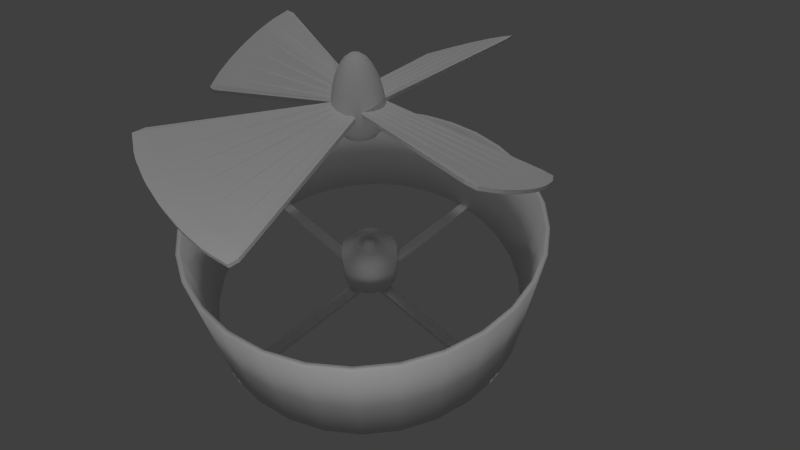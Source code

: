 # Source: pervane2.blend  (saved by Blender 2.66.1; exported with 4.5.12 LTS)
import bpy
from mathutils import Matrix  # noqa: F401  (used for matrix-valued properties, if any)

bpy.ops.wm.read_factory_settings(use_empty=True)
scene = bpy.context.scene
scene.name = 'Scene'

# ---- collections
col_collection_1 = bpy.data.collections.new('Collection 1'); scene.collection.children.link(col_collection_1)

# ---- world
world_world = bpy.data.worlds.new('World'); scene.world = world_world
world_world.color = (0.05088, 0.05088, 0.05088)
world_world.use_sun_shadow = False
world_world.sun_shadow_jitter_overblur = 0.0
world_world.cycles.sampling_method = 'MANUAL'
world_world.cycles.sample_map_resolution = 256

# ---- cameras
cam_camera = bpy.data.cameras.new('Camera')
cam_camera.clip_end = 100.0
cam_camera.lens = 35.0
cam_camera.sensor_width = 64.0
cam_camera.sensor_height = 18.0
cam_camera.ortho_scale = 7.314
cam_camera.dof.focus_distance = 0.0
cam_camera.dof.aperture_fstop = 128.0

# ---- lights
light_sun = bpy.data.lights.new('Sun', 'SUN')
light_sun.transmission_factor = 0.0
light_sun.angle = 0.1993
light_sun.energy = 0.5
light_sun.shadow_buffer_clip_start = 0.5
light_sun.shadow_soft_size = 0.1
light_sun.shadow_cascade_max_distance = 1000.0
light_sun.cycles.use_multiple_importance_sampling = False
light_lamp = bpy.data.lights.new('Lamp', 'POINT')
light_lamp.transmission_factor = 0.0
light_lamp.cutoff_distance = 30.0
light_lamp.energy = 100.0
light_lamp.shadow_buffer_clip_start = 1.001
light_lamp.shadow_soft_size = 0.1
light_lamp.shadow_maximum_resolution = 0.006
light_lamp.use_absolute_resolution = True
light_lamp.cycles.use_multiple_importance_sampling = False

# ---- meshes
me_cylinder = bpy.data.meshes.new('Cylinder')
me_cylinder.from_pydata([(0.1, -3.0, -0.7078), (-0.1, -3.0, -0.7078), (-0.1, 3.0, -0.7078), (0.1, 3.0, -0.7078), (0.1, -3.0, -0.6078), (-0.1, -3.0, -0.6078), (-0.1, 3.0, -0.6078), (0.1, 3.0, -0.6078), (-3.0, -0.1, -0.7078), (-3.0, 0.1, -0.7078), (3.0, 0.1, -0.7078), (3.0, -0.1, -0.7078), (-3.0, -0.1, -0.6078), (-3.0, 0.1, -0.6078), (3.0, 0.1, -0.6078), (3.0, -0.1, -0.6078), (-0.2586, 2.542e-08, 0.3158), (-0.2536, 0.05044, 0.3158), (-0.2389, 0.09894, 0.3158), (-0.215, 0.1436, 0.3158), (-0.1828, 0.1828, 0.3158), (-0.1436, 0.215, 0.3158), (-0.09894, 0.2389, 0.3158), (-0.05044, 0.2536, 0.3158), (1.246e-07, 0.2586, 0.3158), (0.05044, 0.2536, 0.3158), (0.09894, 0.2389, 0.3158), (0.1436, 0.215, 0.3158), (0.1828, 0.1828, 0.3158), (0.215, 0.1436, 0.3158), (0.2389, 0.09894, 0.3158), (0.2536, 0.05044, 0.3158), (0.2586, -1.545e-09, 0.3158), (0.2536, -0.05044, 0.3158), (0.2389, -0.09894, 0.3158), (0.215, -0.1436, 0.3158), (0.1828, -0.1828, 0.3158), (0.1436, -0.215, 0.3158), (0.09894, -0.2389, 0.3158), (0.05044, -0.2536, 0.3158), (7.823e-08, -0.2586, 0.3158), (-0.05044, -0.2536, 0.3158), (-0.09894, -0.2389, 0.3158), (-0.1436, -0.215, 0.3158), (-0.1828, -0.1828, 0.3158), (-0.215, -0.1436, 0.3158), (-0.2389, -0.09894, 0.3158), (-0.2536, -0.05044, 0.3158), (-0.515, -1.254e-08, 0.22), (-0.5051, 0.1005, 0.22), (-0.4758, 0.1971, 0.22), (-0.4282, 0.2861, 0.22), (-0.3642, 0.3642, 0.22), (-0.2861, 0.4282, 0.22), (-0.1971, 0.4758, 0.22), (-0.1005, 0.5051, 0.22), (1.539e-07, 0.515, 0.22), (0.1005, 0.5051, 0.22), (0.1971, 0.4758, 0.22), (0.2861, 0.4282, 0.22), (0.3642, 0.3642, 0.22), (0.4282, 0.2861, 0.22), (0.4758, 0.1971, 0.22), (0.5051, 0.1005, 0.22), (0.515, -6.626e-08, 0.22), (0.5051, -0.1005, 0.22), (0.4758, -0.1971, 0.22), (0.4282, -0.2861, 0.22), (0.3642, -0.3642, 0.22), (0.2861, -0.4282, 0.22), (0.1971, -0.4758, 0.22), (0.1005, -0.5051, 0.22), (6.17e-08, -0.515, 0.22), (-0.1005, -0.5051, 0.22), (-0.1971, -0.4758, 0.22), (-0.2861, -0.4282, 0.22), (-0.3642, -0.3642, 0.22), (-0.4282, -0.2861, 0.22), (-0.4758, -0.1971, 0.22), (-0.5051, -0.1005, 0.22), (-0.515, -1.254e-08, -0.4923), (-0.5051, 0.1005, -0.4923), (-0.4758, 0.1971, -0.4923), (-0.4282, 0.2861, -0.4923), (-0.3642, 0.3642, -0.4923), (-0.2861, 0.4282, -0.4923), (-0.1971, 0.4758, -0.4923), (-0.1005, 0.5051, -0.4923), (1.434e-07, 0.515, -0.4923), (0.1005, 0.5051, -0.4923), (0.1971, 0.4758, -0.4923), (0.2861, 0.4282, -0.4923), (0.3642, 0.3642, -0.4923), (0.4282, 0.2861, -0.4923), (0.4758, 0.1971, -0.4923), (0.5051, 0.1005, -0.4923), (0.515, -6.626e-08, -0.4923), (0.5051, -0.1005, -0.4923), (0.4758, -0.1971, -0.4923), (0.4282, -0.2861, -0.4923), (0.3642, -0.3642, -0.4923), (0.2861, -0.4282, -0.4923), (0.1971, -0.4758, -0.4923), (0.1005, -0.5051, -0.4923), (5.122e-08, -0.515, -0.4923), (-0.1005, -0.5051, -0.4923), (-0.1971, -0.4758, -0.4923), (-0.2861, -0.4282, -0.4923), (-0.3642, -0.3642, -0.4923), (-0.4282, -0.2861, -0.4923), (-0.4758, -0.1971, -0.4923), (-0.5051, -0.1005, -0.4923), (-0.2943, 2.285e-08, -0.6328), (-0.2886, 0.05741, -0.6328), (-0.2719, 0.1126, -0.6328), (-0.2447, 0.1635, -0.6328), (-0.2081, 0.2081, -0.6328), (-0.1635, 0.2447, -0.6328), (-0.1126, 0.2719, -0.6328), (-0.05741, 0.2886, -0.6328), (1.262e-07, 0.2943, -0.6328), (0.05741, 0.2886, -0.6328), (0.1126, 0.2719, -0.6328), (0.1635, 0.2447, -0.6328), (0.2081, 0.2081, -0.6328), (0.2447, 0.1635, -0.6328), (0.2719, 0.1126, -0.6328), (0.2886, 0.05741, -0.6328), (0.2943, -7.849e-09, -0.6328), (0.2886, -0.05741, -0.6328), (0.2719, -0.1126, -0.6328), (0.2447, -0.1635, -0.6328), (0.2081, -0.2081, -0.6328), (0.1635, -0.2447, -0.6328), (0.1126, -0.2719, -0.6328), (0.05741, -0.2886, -0.6328), (7.357e-08, -0.2943, -0.6328), (-0.05741, -0.2886, -0.6328), (-0.1126, -0.2719, -0.6328), (-0.1635, -0.2447, -0.6328), (-0.2081, -0.2081, -0.6328), (-0.2447, -0.1635, -0.6328), (-0.2719, -0.1126, -0.6328), (-0.2886, -0.05741, -0.6328), (-0.1058, 4.804e-08, 0.3158), (-0.1038, 0.02064, 0.3158), (-0.09777, 0.0405, 0.3158), (-0.08799, 0.05879, 0.3158), (-0.07483, 0.07483, 0.3158), (-0.05879, 0.08799, 0.3158), (-0.0405, 0.09777, 0.3158), (-0.02064, 0.1038, 0.3158), (1.071e-07, 0.1058, 0.3158), (0.02064, 0.1038, 0.3158), (0.0405, 0.09777, 0.3158), (0.05879, 0.08799, 0.3158), (0.07483, 0.07483, 0.3158), (0.08799, 0.05879, 0.3158), (0.09777, 0.0405, 0.3158), (0.1038, 0.02064, 0.3158), (0.1058, 3.7e-08, 0.3158), (0.1038, -0.02064, 0.3158), (0.09777, -0.0405, 0.3158), (0.08799, -0.05879, 0.3158), (0.07483, -0.07483, 0.3158), (0.05879, -0.08799, 0.3158), (0.0405, -0.09777, 0.3158), (0.02064, -0.1038, 0.3158), (8.801e-08, -0.1058, 0.3158), (-0.02064, -0.1038, 0.3158), (-0.0405, -0.09777, 0.3158), (-0.05879, -0.08799, 0.3158), (-0.07483, -0.07483, 0.3158), (-0.08799, -0.05879, 0.3158), (-0.09777, -0.0405, 0.3158), (-0.1038, -0.02064, 0.3158), (-0.1058, 4.804e-08, 0.4025), (-0.1038, 0.02064, 0.4025), (-0.09777, 0.0405, 0.4025), (-0.08799, 0.05879, 0.4025), (-0.07483, 0.07483, 0.4025), (-0.05879, 0.08799, 0.4025), (-0.0405, 0.09777, 0.4025), (-0.02064, 0.1038, 0.4025), (1.122e-07, 0.1058, 0.4025), (0.02064, 0.1038, 0.4025), (0.0405, 0.09777, 0.4025), (0.05879, 0.08799, 0.4025), (0.07483, 0.07483, 0.4025), (0.08799, 0.05879, 0.4025), (0.09777, 0.0405, 0.4025), (0.1038, 0.02064, 0.4025), (0.1058, 3.7e-08, 0.4025), (0.1038, -0.02064, 0.4025), (0.09777, -0.0405, 0.4025), (0.08799, -0.05879, 0.4025), (0.07483, -0.07483, 0.4025), (0.05879, -0.08799, 0.4025), (0.0405, -0.09777, 0.4025), (0.02064, -0.1038, 0.4025), (9.36e-08, -0.1058, 0.4025), (-0.02064, -0.1038, 0.4025), (-0.0405, -0.09777, 0.4025), (-0.05879, -0.08799, 0.4025), (-0.07483, -0.07483, 0.4025), (-0.08799, -0.05879, 0.4025), (-0.09777, -0.0405, 0.4025), (-0.1038, -0.02064, 0.4025), (-0.003623, 3.0, -0.6665), (-0.003623, 3.0, 1.334), (0.5816, 2.942, -0.6665), (0.5816, 2.942, 1.334), (1.144, 2.772, -0.6665), (1.144, 2.772, 1.334), (1.663, 2.494, -0.6665), (1.663, 2.494, 1.334), (2.118, 2.121, -0.6665), (2.118, 2.121, 1.334), (2.491, 1.667, -0.6665), (2.491, 1.667, 1.334), (2.768, 1.148, -0.6665), (2.768, 1.148, 1.334), (2.939, 0.5853, -0.6665), (2.939, 0.5853, 1.334), (2.996, 2.265e-07, -0.6665), (2.996, 2.265e-07, 1.334), (2.939, -0.5853, -0.6665), (2.939, -0.5853, 1.334), (2.768, -1.148, -0.6665), (2.768, -1.148, 1.334), (2.491, -1.667, -0.6665), (2.491, -1.667, 1.334), (2.118, -2.121, -0.6665), (2.118, -2.121, 1.334), (1.663, -2.494, -0.6665), (1.663, -2.494, 1.334), (1.144, -2.772, -0.6665), (1.144, -2.772, 1.334), (0.5816, -2.942, -0.6665), (0.5816, -2.942, 1.334), (-0.003624, -3.0, -0.6665), (-0.003624, -3.0, 1.334), (-0.5889, -2.942, -0.6665), (-0.5889, -2.942, 1.334), (-1.152, -2.772, -0.6665), (-1.152, -2.772, 1.334), (-1.67, -2.494, -0.6665), (-1.67, -2.494, 1.334), (-2.125, -2.121, -0.6665), (-2.125, -2.121, 1.334), (-2.498, -1.667, -0.6665), (-2.498, -1.667, 1.334), (-2.775, -1.148, -0.6665), (-2.775, -1.148, 1.334), (-2.946, -0.5853, -0.6665), (-2.946, -0.5853, 1.334), (-3.004, 2.897e-06, -0.6665), (-3.004, 2.897e-06, 1.334), (-2.946, 0.5853, -0.6665), (-2.946, 0.5853, 1.334), (-2.775, 1.148, -0.6665), (-2.775, 1.148, 1.334), (-2.498, 1.667, -0.6665), (-2.498, 1.667, 1.334), (-2.125, 2.121, -0.6665), (-2.125, 2.121, 1.334), (-1.67, 2.494, -0.6665), (-1.67, 2.494, 1.334), (-1.152, 2.772, -0.6665), (-1.152, 2.772, 1.334), (-0.5889, 2.942, -0.6665), (-0.5889, 2.942, 1.334), (-0.003623, 2.923, 1.334), (0.5667, 2.867, 1.334), (1.115, 2.701, 1.334), (1.621, 2.431, 1.334), (2.064, 2.067, 1.334), (2.427, 1.624, 1.334), (2.697, 1.119, 1.334), (2.864, 0.5703, 1.334), (2.92, 2.425e-07, 1.334), (2.864, -0.5703, 1.334), (2.697, -1.119, 1.334), (2.427, -1.624, 1.334), (2.064, -2.067, 1.334), (1.621, -2.431, 1.334), (1.115, -2.701, 1.334), (0.5667, -2.867, 1.334), (-0.003624, -2.923, 1.334), (-0.5739, -2.867, 1.334), (-1.122, -2.701, 1.334), (-1.628, -2.431, 1.334), (-2.071, -2.067, 1.334), (-2.434, -1.624, 1.334), (-2.704, -1.119, 1.334), (-2.871, -0.5703, 1.334), (-2.927, 2.845e-06, 1.334), (-2.871, 0.5703, 1.334), (-2.704, 1.119, 1.334), (-2.434, 1.624, 1.334), (-2.071, 2.067, 1.334), (-1.628, 2.431, 1.334), (-1.122, 2.701, 1.334), (-0.5739, 2.867, 1.334), (-0.5739, 2.867, -0.6665), (-1.122, 2.701, -0.6665), (-1.628, 2.431, -0.6665), (-2.071, 2.067, -0.6665), (-2.434, 1.624, -0.6665), (-2.704, 1.119, -0.6665), (-2.871, 0.5703, -0.6665), (-2.927, 2.845e-06, -0.6665), (-2.871, -0.5703, -0.6665), (-2.704, -1.119, -0.6665), (-2.434, -1.624, -0.6665), (-2.071, -2.067, -0.6665), (-1.628, -2.431, -0.6665), (-1.122, -2.701, -0.6665), (-0.5739, -2.867, -0.6665), (-0.003624, -2.923, -0.6665), (0.5667, -2.867, -0.6665), (1.115, -2.701, -0.6665), (1.621, -2.431, -0.6665), (2.064, -2.067, -0.6665), (2.427, -1.624, -0.6665), (2.697, -1.119, -0.6665), (2.864, -0.5703, -0.6665), (2.92, 2.425e-07, -0.6665), (2.864, 0.5703, -0.6665), (2.697, 1.119, -0.6665), (2.427, 1.624, -0.6665), (2.064, 2.067, -0.6665), (1.621, 2.431, -0.6665), (1.115, 2.701, -0.6665), (0.5667, 2.867, -0.6665), (-0.003623, 2.923, -0.6665)], [(297, 256)], [(4, 5, 1, 0), (5, 6, 2, 1), (6, 7, 3, 2), (7, 4, 0, 3), (0, 1, 2, 3), (7, 6, 5, 4), (12, 13, 9, 8), (13, 14, 10, 9), (14, 15, 11, 10), (15, 12, 8, 11), (8, 9, 10, 11), (15, 14, 13, 12), (42, 41, 169, 170), (40, 41, 73, 72), (75, 76, 108, 107), (35, 36, 68, 67), (30, 31, 63, 62), (25, 26, 58, 57), (20, 21, 53, 52), (46, 47, 79, 78), (41, 42, 74, 73), (36, 37, 69, 68), (31, 32, 64, 63), (26, 27, 59, 58), (21, 22, 54, 53), (16, 17, 49, 48), (47, 16, 48, 79), (42, 43, 75, 74), (37, 38, 70, 69), (32, 33, 65, 64), (27, 28, 60, 59), (22, 23, 55, 54), (17, 18, 50, 49), (43, 44, 76, 75), (38, 39, 71, 70), (33, 34, 66, 65), (28, 29, 61, 60), (23, 24, 56, 55), (18, 19, 51, 50), (44, 45, 77, 76), (39, 40, 72, 71), (34, 35, 67, 66), (29, 30, 62, 61), (24, 25, 57, 56), (19, 20, 52, 51), (45, 46, 78, 77), (110, 111, 143, 142), (70, 71, 103, 102), (65, 66, 98, 97), (60, 61, 93, 92), (55, 56, 88, 87), (50, 51, 83, 82), (76, 77, 109, 108), (71, 72, 104, 103), (66, 67, 99, 98), (61, 62, 94, 93), (56, 57, 89, 88), (51, 52, 84, 83), (77, 78, 110, 109), (72, 73, 105, 104), (67, 68, 100, 99), (62, 63, 95, 94), (57, 58, 90, 89), (52, 53, 85, 84), (78, 79, 111, 110), (73, 74, 106, 105), (68, 69, 101, 100), (63, 64, 96, 95), (58, 59, 91, 90), (53, 54, 86, 85), (48, 49, 81, 80), (79, 48, 80, 111), (74, 75, 107, 106), (69, 70, 102, 101), (64, 65, 97, 96), (59, 60, 92, 91), (54, 55, 87, 86), (49, 50, 82, 81), (113, 114, 115, 116, 117, 118, 119, 120, 121, 122, 123, 124, 125, 126, 127, 128, 129, 130, 131, 132, 133, 134, 135, 136, 137, 138, 139, 140, 141, 142, 143, 112), (105, 106, 138, 137), (100, 101, 133, 132), (95, 96, 128, 127), (90, 91, 123, 122), (85, 86, 118, 117), (80, 81, 113, 112), (111, 80, 112, 143), (106, 107, 139, 138), (101, 102, 134, 133), (96, 97, 129, 128), (91, 92, 124, 123), (86, 87, 119, 118), (81, 82, 114, 113), (107, 108, 140, 139), (102, 103, 135, 134), (97, 98, 130, 129), (92, 93, 125, 124), (87, 88, 120, 119), (82, 83, 115, 114), (108, 109, 141, 140), (103, 104, 136, 135), (98, 99, 131, 130), (93, 94, 126, 125), (88, 89, 121, 120), (83, 84, 116, 115), (109, 110, 142, 141), (104, 105, 137, 136), (99, 100, 132, 131), (94, 95, 127, 126), (89, 90, 122, 121), (84, 85, 117, 116), (147, 146, 178, 179), (37, 36, 164, 165), (32, 31, 159, 160), (27, 26, 154, 155), (22, 21, 149, 150), (17, 16, 144, 145), (16, 47, 175, 144), (43, 42, 170, 171), (38, 37, 165, 166), (33, 32, 160, 161), (28, 27, 155, 156), (23, 22, 150, 151), (18, 17, 145, 146), (44, 43, 171, 172), (39, 38, 166, 167), (34, 33, 161, 162), (29, 28, 156, 157), (24, 23, 151, 152), (19, 18, 146, 147), (45, 44, 172, 173), (40, 39, 167, 168), (35, 34, 162, 163), (30, 29, 157, 158), (25, 24, 152, 153), (20, 19, 147, 148), (46, 45, 173, 174), (41, 40, 168, 169), (36, 35, 163, 164), (31, 30, 158, 159), (26, 25, 153, 154), (21, 20, 148, 149), (47, 46, 174, 175), (178, 177, 176, 207, 206, 205, 204, 203, 202, 201, 200, 199, 198, 197, 196, 195, 194, 193, 192, 191, 190, 189, 188, 187, 186, 185, 184, 183, 182, 181, 180, 179), (173, 172, 204, 205), (168, 167, 199, 200), (163, 162, 194, 195), (158, 157, 189, 190), (153, 152, 184, 185), (148, 147, 179, 180), (174, 173, 205, 206), (169, 168, 200, 201), (164, 163, 195, 196), (159, 158, 190, 191), (154, 153, 185, 186), (149, 148, 180, 181), (175, 174, 206, 207), (170, 169, 201, 202), (165, 164, 196, 197), (160, 159, 191, 192), (155, 154, 186, 187), (150, 149, 181, 182), (145, 144, 176, 177), (144, 175, 207, 176), (171, 170, 202, 203), (166, 165, 197, 198), (161, 160, 192, 193), (156, 155, 187, 188), (151, 150, 182, 183), (146, 145, 177, 178), (172, 171, 203, 204), (167, 166, 198, 199), (162, 161, 193, 194), (157, 156, 188, 189), (152, 151, 183, 184), (208, 209, 211, 210), (210, 211, 213, 212), (212, 213, 215, 214), (214, 215, 217, 216), (216, 217, 219, 218), (218, 219, 221, 220), (220, 221, 223, 222), (222, 223, 225, 224), (224, 225, 227, 226), (226, 227, 229, 228), (228, 229, 231, 230), (230, 231, 233, 232), (232, 233, 235, 234), (234, 235, 237, 236), (236, 237, 239, 238), (238, 239, 241, 240), (240, 241, 243, 242), (242, 243, 245, 244), (244, 245, 247, 246), (246, 247, 249, 248), (248, 249, 251, 250), (250, 251, 253, 252), (252, 253, 255, 254), (254, 255, 257, 256), (256, 257, 259, 258), (258, 259, 261, 260), (260, 261, 263, 262), (262, 263, 265, 264), (264, 265, 267, 266), (266, 267, 269, 268), (223, 221, 278, 279), (270, 271, 209, 208), (268, 269, 271, 270), (296, 295, 312, 311), (261, 259, 297, 298), (237, 235, 285, 286), (213, 211, 273, 274), (251, 249, 292, 293), (227, 225, 280, 281), (265, 263, 299, 300), (241, 239, 287, 288), (217, 215, 275, 276), (255, 253, 294, 295), (211, 209, 272, 273), (231, 229, 282, 283), (269, 267, 301, 302), (245, 243, 289, 290), (221, 219, 277, 278), (259, 257, 296, 297), (235, 233, 284, 285), (209, 271, 303, 272), (249, 247, 291, 292), (225, 223, 279, 280), (263, 261, 298, 299), (239, 237, 286, 287), (215, 213, 274, 275), (253, 251, 293, 294), (229, 227, 281, 282), (267, 265, 300, 301), (243, 241, 288, 289), (219, 217, 276, 277), (257, 255, 295, 296), (233, 231, 283, 284), (271, 269, 302, 303), (247, 245, 290, 291), (301, 300, 307, 306), (275, 274, 333, 332), (280, 279, 328, 327), (285, 284, 323, 322), (290, 289, 318, 317), (295, 294, 313, 312), (300, 299, 308, 307), (274, 273, 334, 333), (279, 278, 329, 328), (284, 283, 324, 323), (289, 288, 319, 318), (294, 293, 314, 313), (299, 298, 309, 308), (272, 303, 304, 335), (273, 272, 335, 334), (278, 277, 330, 329), (283, 282, 325, 324), (288, 287, 320, 319), (293, 292, 315, 314), (298, 297, 310, 309), (303, 302, 305, 304), (277, 276, 331, 330), (282, 281, 326, 325), (287, 286, 321, 320), (292, 291, 316, 315), (297, 296, 311, 310), (302, 301, 306, 305), (276, 275, 332, 331), (281, 280, 327, 326), (286, 285, 322, 321), (291, 290, 317, 316), (329, 220, 222, 328), (330, 218, 220, 329), (331, 216, 218, 330), (332, 214, 216, 331), (333, 212, 214, 332), (334, 210, 212, 333), (335, 208, 210, 334), (304, 270, 208, 335), (305, 268, 270, 304), (306, 266, 268, 305), (307, 264, 266, 306), (308, 262, 264, 307), (309, 260, 262, 308), (310, 258, 260, 309), (311, 256, 258, 310), (312, 254, 256, 311), (313, 252, 254, 312), (314, 250, 252, 313), (315, 248, 250, 314), (316, 246, 248, 315), (317, 244, 246, 316), (318, 242, 244, 317), (319, 240, 242, 318), (320, 238, 240, 319), (321, 236, 238, 320), (322, 234, 236, 321), (323, 232, 234, 322), (324, 230, 232, 323), (325, 228, 230, 324), (326, 226, 228, 325), (327, 224, 226, 326), (328, 222, 224, 327)])
me_cylinder.polygons.foreach_set('use_smooth', [0, 0, 0, 0, 0, 0, 0, 0, 0, 0, 0, 0, 1, 1, 1, 1, 1, 1, 1, 1, 1, 1, 1, 1, 1, 1, 1, 1, 1, 1, 1, 1, 1, 1, 1, 1, 1, 1, 1, 1, 1, 1, 1, 1, 1, 1, 1, 1, 1, 1, 1, 1, 1, 1, 1, 1, 1, 1, 1, 1, 1, 1, 1, 1, 1, 1, 1, 1, 1, 1, 1, 1, 1, 1, 1, 1, 1, 1, 1, 1, 1, 1, 1, 1, 1, 1, 1, 1, 1, 1, 1, 1, 1, 1, 1, 1, 1, 1, 1, 1, 1, 1, 1, 1, 1, 1, 1, 1, 1, 1, 1, 1, 1, 1, 1, 1, 1, 1, 1, 1, 1, 1, 1, 1, 1, 1, 1, 1, 1, 1, 1, 1, 1, 1, 1, 1, 1, 1, 1, 1, 1, 1, 1, 1, 1, 1, 1, 1, 1, 1, 1, 1, 1, 1, 1, 1, 1, 1, 1, 1, 1, 1, 1, 1, 1, 1, 1, 1, 1, 1, 1, 1, 1, 1, 1, 1, 1, 1, 1, 1, 1, 1, 1, 1, 1, 1, 1, 1, 1, 1, 1, 1, 1, 1, 1, 1, 1, 1, 1, 1, 1, 1, 1, 1, 1, 1, 1, 1, 1, 1, 1, 1, 1, 1, 1, 1, 1, 1, 1, 1, 1, 1, 1, 1, 1, 1, 1, 1, 1, 1, 1, 1, 1, 1, 1, 1, 1, 1, 1, 1, 1, 1, 1, 1, 1, 1, 1, 1, 1, 1, 1, 1, 1, 1, 1, 1, 1, 1, 1, 1, 1, 1, 1, 1, 1, 1, 1, 1, 1, 1, 1, 1, 1, 1, 1, 1, 1, 1, 1, 1, 1, 1, 1, 1, 1, 1, 1, 1, 1, 1, 1, 1, 1, 1, 1, 1, 1, 1, 1, 1, 1, 1])
me_cylinder.use_remesh_preserve_volume = False
me_cylinder.use_remesh_preserve_attributes = False
me_cylinder.use_mirror_vertex_groups = False
me_cylinder.update()
me_cube_001 = bpy.data.meshes.new('Cube.001')
me_cube_001.from_pydata([(2.615, -0.4506, 1.047), (2.615, -0.4506, 1.104), (2.508, -0.6626, 1.205), (2.508, -0.6626, 1.148), (2.354, -0.6726, 1.148), (2.354, -0.6726, 1.199), (0.1894, -0.1884, 0.8415), (0.1894, -0.1884, 0.7861), (0.0671, 0.2485, 0.7521), (0.0671, 0.2485, 0.8348), (0.0671, 0.2544, 0.8348), (0.0671, 0.2544, 0.7521), (0.1611, 0.318, 0.7455), (0.1611, 0.318, 0.808), (2.414, 1.014, 0.4061), (2.414, 1.014, 0.3495), (0.1477, -0.1343, 0.7517), (2.445, -0.4267, 1.007), (2.359, -0.6151, 1.095), (0.12, -0.1343, 0.7522), (2.445, -0.4267, 1.107), (0.1477, -0.1343, 0.8517), (0.12, -0.1343, 0.8522), (2.359, -0.6151, 1.195), (2.54, 1.007, 0.3491), (2.54, 1.007, 0.4061), (2.631, 0.7955, 0.5075), (2.631, 0.7955, 0.4505), (2.656, 0.7156, 0.4888), (2.656, 0.7156, 0.5456), (2.699, 0.504, 0.6469), (2.699, 0.504, 0.59), (2.71, 0.424, 0.6283), (2.71, 0.424, 0.6851), (2.722, 0.2124, 0.7864), (2.722, 0.2124, 0.7295), (2.722, 0.1324, 0.7678), (2.722, 0.1324, 0.8246), (2.706, -0.07923, 0.9259), (2.706, -0.07923, 0.8691), (2.694, -0.1592, 0.9073), (2.694, -0.1592, 0.9641), (2.645, -0.3709, 1.065), (2.645, -0.3709, 1.009), (0.0671, -0.1244, 0.7526), (0.0671, -0.1244, 0.8343), (0.0671, -0.1228, 0.8343), (0.0671, -0.1228, 0.7526), (0.0671, -0.04937, 0.7526), (0.0671, -0.04937, 0.8343), (0.0671, -0.04857, 0.8341), (0.0671, -0.04857, 0.7528), (0.0671, 0.02644, 0.7528), (0.0671, 0.02644, 0.8341), (0.0671, 0.02644, 0.8341), (0.0671, 0.02644, 0.7528), (0.0671, 0.1014, 0.7528), (0.0671, 0.1014, 0.8341), (0.0671, 0.1039, 0.8347), (0.0671, 0.1039, 0.7522), (0.0671, 0.174, 0.7522), (0.0671, 0.174, 0.8347), (0.0671, 0.1794, 0.8348), (0.0671, 0.1794, 0.7521), (0.1141, 0.266, 0.7351), (2.381, 0.9327, 0.3683), (2.448, 0.763, 0.4471), (0.1363, 0.266, 0.7355), (0.1363, 0.191, 0.7355), (2.468, 0.6683, 0.4925), (2.506, 0.4701, 0.5847), (0.1804, 0.1906, 0.7367), (0.1804, 0.1152, 0.7367), (2.51, 0.4089, 0.6139), (2.525, 0.1832, 0.7193), (0.2532, 0.1098, 0.7423), (0.2532, 0.03327, 0.7423), (2.524, 0.1453, 0.7374), (2.513, -0.08659, 0.8458), (0.2041, 0.02124, 0.7498), (0.2041, -0.05461, 0.7498), (2.507, -0.1358, 0.8694), (2.465, -0.3489, 0.969), (0.1477, -0.05818, 0.7517), (2.381, 0.9327, 0.4683), (0.1141, 0.266, 0.8351), (0.1363, 0.266, 0.8355), (2.448, 0.763, 0.5471), (2.468, 0.6683, 0.5925), (0.1363, 0.191, 0.8355), (0.1804, 0.1906, 0.8367), (2.506, 0.4701, 0.6847), (2.51, 0.4089, 0.7139), (0.1804, 0.1152, 0.8367), (0.2532, 0.1098, 0.8423), (2.525, 0.1832, 0.8193), (2.524, 0.1453, 0.8374), (0.2532, 0.03327, 0.8423), (0.2041, 0.02124, 0.8498), (2.513, -0.08659, 0.9458), (2.507, -0.1358, 0.9694), (0.2041, -0.05461, 0.8498), (0.1477, -0.05818, 0.8517), (2.465, -0.3489, 1.069), (0.4652, 2.649, 1.047), (0.4652, 2.649, 1.104), (0.6772, 2.542, 1.205), (0.6772, 2.542, 1.148), (0.6872, 2.388, 1.148), (0.6872, 2.388, 1.199), (0.203, 0.2233, 0.8415), (0.203, 0.2233, 0.7861), (-0.234, 0.1009, 0.7521), (-0.234, 0.1009, 0.8348), (-0.2398, 0.1009, 0.8348), (-0.2398, 0.1009, 0.7521), (-0.3034, 0.1949, 0.7455), (-0.3034, 0.1949, 0.808), (-0.9991, 2.448, 0.4061), (-0.9991, 2.448, 0.3495), (0.1489, 0.1815, 0.7517), (0.4412, 2.479, 1.007), (0.6296, 2.393, 1.095), (0.1489, 0.1538, 0.7522), (0.4412, 2.479, 1.107), (0.1489, 0.1815, 0.8517), (0.1489, 0.1538, 0.8522), (0.6296, 2.393, 1.195), (-0.9928, 2.574, 0.3491), (-0.9928, 2.574, 0.4061), (-0.7809, 2.665, 0.5075), (-0.7809, 2.665, 0.4505), (-0.7011, 2.69, 0.4888), (-0.7011, 2.69, 0.5456), (-0.4894, 2.733, 0.6469), (-0.4894, 2.733, 0.59), (-0.4094, 2.743, 0.6283), (-0.4094, 2.743, 0.6851), (-0.1978, 2.756, 0.7864), (-0.1978, 2.756, 0.7295), (-0.1178, 2.755, 0.7678), (-0.1178, 2.755, 0.8246), (0.09378, 2.74, 0.9259), (0.09378, 2.74, 0.8691), (0.1737, 2.728, 0.9073), (0.1737, 2.728, 0.9641), (0.3854, 2.679, 1.065), (0.3854, 2.679, 1.009), (0.1389, 0.1009, 0.7526), (0.1389, 0.1009, 0.8343), (0.1373, 0.1009, 0.8343), (0.1373, 0.1009, 0.7526), (0.06392, 0.1009, 0.7526), (0.06392, 0.1009, 0.8343), (0.06312, 0.1009, 0.8341), (0.06312, 0.1009, 0.7528), (-0.01189, 0.1009, 0.7528), (-0.01189, 0.1009, 0.8341), (-0.01189, 0.1009, 0.8341), (-0.01189, 0.1009, 0.7528), (-0.0869, 0.1009, 0.7528), (-0.0869, 0.1009, 0.8341), (-0.08933, 0.1009, 0.8347), (-0.08933, 0.1009, 0.7522), (-0.1595, 0.1009, 0.7522), (-0.1595, 0.1009, 0.8347), (-0.1648, 0.1009, 0.8348), (-0.1648, 0.1009, 0.7521), (-0.2514, 0.1479, 0.7351), (-0.9181, 2.415, 0.3683), (-0.7484, 2.482, 0.4471), (-0.2514, 0.1701, 0.7355), (-0.1764, 0.1701, 0.7355), (-0.6537, 2.502, 0.4925), (-0.4555, 2.54, 0.5847), (-0.1761, 0.2143, 0.7367), (-0.1006, 0.2143, 0.7367), (-0.3944, 2.544, 0.6139), (-0.1686, 2.559, 0.7193), (-0.09525, 0.287, 0.7423), (-0.01872, 0.287, 0.7423), (-0.1308, 2.558, 0.7374), (0.1011, 2.546, 0.8458), (-0.006686, 0.238, 0.7498), (0.06916, 0.238, 0.7498), (0.1504, 2.541, 0.8694), (0.3634, 2.499, 0.969), (0.07273, 0.1815, 0.7517), (-0.9181, 2.415, 0.4683), (-0.2514, 0.1479, 0.8351), (-0.2514, 0.1701, 0.8355), (-0.7484, 2.482, 0.5471), (-0.6537, 2.502, 0.5925), (-0.1764, 0.1701, 0.8355), (-0.1761, 0.2143, 0.8367), (-0.4555, 2.54, 0.6847), (-0.3944, 2.544, 0.7139), (-0.1006, 0.2143, 0.8367), (-0.09525, 0.287, 0.8423), (-0.1686, 2.559, 0.8193), (-0.1308, 2.558, 0.8374), (-0.01872, 0.287, 0.8423), (-0.006686, 0.238, 0.8498), (0.1011, 2.546, 0.9458), (0.1504, 2.541, 0.9694), (0.06916, 0.238, 0.8498), (0.07273, 0.1815, 0.8517), (0.3634, 2.499, 1.069), (-0.5139, -2.724, 1.047), (-0.5139, -2.724, 1.104), (-0.7259, -2.616, 1.205), (-0.7259, -2.616, 1.148), (-0.7359, -2.463, 1.148), (-0.7359, -2.463, 1.199), (-0.2517, -0.2978, 0.8415), (-0.2517, -0.2978, 0.7861), (0.1852, -0.1755, 0.7521), (0.1852, -0.1755, 0.8348), (0.1911, -0.1755, 0.8348), (0.1911, -0.1755, 0.7521), (0.2547, -0.2695, 0.7455), (0.2547, -0.2695, 0.808), (0.9503, -2.523, 0.4061), (0.9503, -2.523, 0.3495), (-0.1976, -0.2561, 0.7517), (-0.49, -2.553, 1.007), (-0.6784, -2.467, 1.095), (-0.1976, -0.2284, 0.7522), (-0.49, -2.553, 1.107), (-0.1976, -0.2561, 0.8517), (-0.1976, -0.2284, 0.8522), (-0.6784, -2.467, 1.195), (0.9441, -2.649, 0.3491), (0.9441, -2.649, 0.4061), (0.7322, -2.739, 0.5075), (0.7322, -2.739, 0.4505), (0.6523, -2.765, 0.4888), (0.6523, -2.765, 0.5456), (0.4407, -2.808, 0.6469), (0.4407, -2.808, 0.59), (0.3607, -2.818, 0.6283), (0.3607, -2.818, 0.6851), (0.1491, -2.83, 0.7864), (0.1491, -2.83, 0.7295), (0.06909, -2.83, 0.7678), (0.06909, -2.83, 0.8246), (-0.1425, -2.815, 0.9259), (-0.1425, -2.815, 0.8691), (-0.2225, -2.803, 0.9073), (-0.2225, -2.803, 0.9641), (-0.4342, -2.753, 1.065), (-0.4342, -2.753, 1.009), (-0.1877, -0.1755, 0.7526), (-0.1877, -0.1755, 0.8343), (-0.1861, -0.1755, 0.8343), (-0.1861, -0.1755, 0.7526), (-0.1127, -0.1755, 0.7526), (-0.1127, -0.1755, 0.8343), (-0.1119, -0.1755, 0.8341), (-0.1119, -0.1755, 0.7528), (-0.03685, -0.1755, 0.7528), (-0.03685, -0.1755, 0.8341), (-0.03685, -0.1755, 0.8341), (-0.03685, -0.1755, 0.7528), (0.03815, -0.1755, 0.7528), (0.03815, -0.1755, 0.8341), (0.04059, -0.1755, 0.8347), (0.04059, -0.1755, 0.7522), (0.1107, -0.1755, 0.7522), (0.1107, -0.1755, 0.8347), (0.1161, -0.1755, 0.8348), (0.1161, -0.1755, 0.7521), (0.2027, -0.2225, 0.7351), (0.8694, -2.489, 0.3683), (0.6997, -2.556, 0.4471), (0.2027, -0.2447, 0.7355), (0.1277, -0.2447, 0.7355), (0.605, -2.577, 0.4925), (0.4068, -2.614, 0.5847), (0.1274, -0.2889, 0.7367), (0.05187, -0.2889, 0.7367), (0.3456, -2.619, 0.6139), (0.1199, -2.633, 0.7193), (0.04651, -0.3616, 0.7423), (-0.03002, -0.3616, 0.7423), (0.08206, -2.633, 0.7374), (-0.1499, -2.621, 0.8458), (-0.04205, -0.3125, 0.7498), (-0.1179, -0.3125, 0.7498), (-0.1991, -2.616, 0.8694), (-0.4122, -2.574, 0.969), (-0.1215, -0.2561, 0.7517), (0.8694, -2.489, 0.4683), (0.2027, -0.2225, 0.8351), (0.2027, -0.2447, 0.8355), (0.6997, -2.556, 0.5471), (0.605, -2.577, 0.5925), (0.1277, -0.2447, 0.8355), (0.1274, -0.2889, 0.8367), (0.4068, -2.614, 0.6847), (0.3456, -2.619, 0.7139), (0.05187, -0.2889, 0.8367), (0.04651, -0.3616, 0.8423), (0.1199, -2.633, 0.8193), (0.08206, -2.633, 0.8374), (-0.03002, -0.3616, 0.8423), (-0.04205, -0.3125, 0.8498), (-0.1499, -2.621, 0.9458), (-0.1991, -2.616, 0.9694), (-0.1179, -0.3125, 0.8498), (-0.1215, -0.2561, 0.8517), (-0.4122, -2.574, 1.069), (-2.741, 0.5285, 1.047), (-2.741, 0.5285, 1.104), (-2.634, 0.7405, 1.205), (-2.634, 0.7405, 1.148), (-2.48, 0.7505, 1.148), (-2.48, 0.7505, 1.199), (-0.3152, 0.2663, 0.8415), (-0.3152, 0.2663, 0.7861), (-0.1928, -0.1707, 0.7521), (-0.1928, -0.1707, 0.8348), (-0.1928, -0.1766, 0.8348), (-0.1928, -0.1766, 0.7521), (-0.2868, -0.2401, 0.7455), (-0.2868, -0.2401, 0.808), (-2.54, -0.9358, 0.4061), (-2.54, -0.9358, 0.3495), (-0.2734, 0.2122, 0.7517), (-2.57, 0.5045, 1.007), (-2.484, 0.6929, 1.095), (-0.2457, 0.2122, 0.7522), (-2.57, 0.5045, 1.107), (-0.2734, 0.2122, 0.8517), (-0.2457, 0.2122, 0.8522), (-2.484, 0.6929, 1.195), (-2.666, -0.9295, 0.3491), (-2.666, -0.9295, 0.4061), (-2.757, -0.7176, 0.5075), (-2.757, -0.7176, 0.4505), (-2.782, -0.6378, 0.4888), (-2.782, -0.6378, 0.5456), (-2.825, -0.4261, 0.6469), (-2.825, -0.4261, 0.59), (-2.835, -0.3461, 0.6283), (-2.835, -0.3461, 0.6851), (-2.848, -0.1345, 0.7864), (-2.848, -0.1345, 0.7295), (-2.847, -0.05454, 0.7678), (-2.847, -0.05454, 0.8246), (-2.832, 0.1571, 0.9259), (-2.832, 0.1571, 0.8691), (-2.82, 0.237, 0.9073), (-2.82, 0.237, 0.9641), (-2.771, 0.4487, 1.065), (-2.771, 0.4487, 1.009), (-0.1928, 0.2022, 0.7526), (-0.1928, 0.2022, 0.8343), (-0.1928, 0.2006, 0.8343), (-0.1928, 0.2006, 0.7526), (-0.1928, 0.1272, 0.7526), (-0.1928, 0.1272, 0.8343), (-0.1928, 0.1264, 0.8341), (-0.1928, 0.1264, 0.7528), (-0.1928, 0.0514, 0.7528), (-0.1928, 0.0514, 0.8341), (-0.1928, 0.0514, 0.8341), (-0.1928, 0.0514, 0.7528), (-0.1928, -0.0236, 0.7528), (-0.1928, -0.0236, 0.8341), (-0.1928, -0.02603, 0.8347), (-0.1928, -0.02603, 0.7522), (-0.1928, -0.09618, 0.7522), (-0.1928, -0.09618, 0.8347), (-0.1928, -0.1015, 0.8348), (-0.1928, -0.1015, 0.7521), (-0.2398, -0.1881, 0.7351), (-2.507, -0.8548, 0.3683), (-2.574, -0.6851, 0.4471), (-0.262, -0.1881, 0.7355), (-0.262, -0.1131, 0.7355), (-2.594, -0.5904, 0.4925), (-2.632, -0.3922, 0.5847), (-0.3062, -0.1128, 0.7367), (-0.3062, -0.03731, 0.7367), (-2.636, -0.3311, 0.6139), (-2.651, -0.1053, 0.7193), (-0.379, -0.03196, 0.7423), (-0.379, 0.04457, 0.7423), (-2.65, -0.0675, 0.7374), (-2.638, 0.1644, 0.8458), (-0.3299, 0.05661, 0.7498), (-0.3299, 0.1325, 0.7498), (-2.633, 0.2137, 0.8694), (-2.591, 0.4267, 0.969), (-0.2734, 0.136, 0.7517), (-2.507, -0.8548, 0.4683), (-0.2398, -0.1881, 0.8351), (-0.262, -0.1881, 0.8355), (-2.574, -0.6851, 0.5471), (-2.594, -0.5904, 0.5925), (-0.262, -0.1131, 0.8355), (-0.3062, -0.1128, 0.8367), (-2.632, -0.3922, 0.6847), (-2.636, -0.3311, 0.7139), (-0.3062, -0.03731, 0.8367), (-0.379, -0.03196, 0.8423), (-2.651, -0.1053, 0.8193), (-2.65, -0.0675, 0.8374), (-0.379, 0.04457, 0.8423), (-0.3299, 0.05661, 0.8498), (-2.638, 0.1644, 0.9458), (-2.633, 0.2137, 0.9694), (-0.3299, 0.1325, 0.8498), (-0.2734, 0.136, 0.8517), (-2.591, 0.4267, 1.069), (-0.07804, 0.0, 1.496), (-0.1531, 0.0, 1.44), (-0.2222, 0.0, 1.347), (-0.2828, 0.0, 1.223), (-0.3326, 0.0, 1.071), (-0.3696, 0.0, 0.8984), (-0.3923, 0.0, 0.7108), (-0.4, 0.0, 0.5157), (-0.07654, 0.01522, 1.496), (-0.1501, 0.02986, 1.44), (-0.218, 0.04335, 1.347), (-0.2774, 0.05518, 1.223), (-0.3262, 0.06488, 1.071), (-0.3625, 0.0721, 0.8984), (-0.3848, 0.07654, 0.7108), (-0.3923, 0.07804, 0.5157), (-0.0721, 0.02986, 1.496), (-0.1414, 0.05858, 1.44), (-0.2053, 0.08504, 1.347), (-0.2613, 0.1082, 1.223), (-0.3073, 0.1273, 1.071), (-0.3414, 0.1414, 0.8984), (-0.3625, 0.1501, 0.7108), (-0.3696, 0.1531, 0.5157), (-0.06488, 0.04335, 1.496), (-0.1273, 0.08504, 1.44), (-0.1848, 0.1235, 1.347), (-0.2352, 0.1571, 1.223), (-0.2765, 0.1848, 1.071), (-0.3073, 0.2053, 0.8984), (-0.3262, 0.218, 0.7108), (-0.3326, 0.2222, 0.5157), (-0.05518, 0.05518, 1.496), (-0.1082, 0.1082, 1.44), (-0.1571, 0.1571, 1.347), (-0.2, 0.2, 1.223), (-0.2352, 0.2352, 1.071), (-0.2613, 0.2613, 0.8984), (-0.2774, 0.2774, 0.7108), (-0.2828, 0.2828, 0.5157), (-0.04335, 0.06488, 1.496), (-0.08504, 0.1273, 1.44), (-0.1235, 0.1848, 1.347), (-0.1571, 0.2352, 1.223), (-0.1848, 0.2765, 1.071), (-0.2053, 0.3073, 0.8984), (-0.218, 0.3262, 0.7108), (-0.2222, 0.3326, 0.5157), (-0.02986, 0.0721, 1.496), (-0.05858, 0.1414, 1.44), (-0.08504, 0.2053, 1.347), (-0.1082, 0.2613, 1.223), (-0.1273, 0.3073, 1.071), (-0.1414, 0.3414, 0.8984), (-0.1501, 0.3625, 0.7108), (-0.1531, 0.3696, 0.5157), (-0.01522, 0.07654, 1.496), (-0.02986, 0.1501, 1.44), (-0.04335, 0.218, 1.347), (-0.05518, 0.2774, 1.223), (-0.06488, 0.3262, 1.071), (-0.0721, 0.3625, 0.8984), (-0.07654, 0.3848, 0.7108), (-0.07804, 0.3923, 0.5157), (2.384e-07, 0.07804, 1.496), (2.384e-07, 0.1531, 1.44), (2.384e-07, 0.2222, 1.347), (2.384e-07, 0.2828, 1.223), (2.384e-07, 0.3326, 1.071), (2.384e-07, 0.3696, 0.8984), (2.384e-07, 0.3923, 0.7108), (1.192e-07, 0.4, 0.5157), (0.01522, 0.07654, 1.496), (0.02986, 0.1501, 1.44), (0.04335, 0.218, 1.347), (0.05518, 0.2774, 1.223), (0.06488, 0.3262, 1.071), (0.0721, 0.3625, 0.8984), (0.07654, 0.3848, 0.7108), (0.07804, 0.3923, 0.5157), (0.02986, 0.0721, 1.496), (0.05858, 0.1414, 1.44), (0.08504, 0.2053, 1.347), (0.1082, 0.2613, 1.223), (0.1273, 0.3073, 1.071), (0.1414, 0.3414, 0.8984), (0.1501, 0.3625, 0.7108), (0.1531, 0.3696, 0.5157), (0.04335, 0.06488, 1.496), (0.08504, 0.1273, 1.44), (0.1235, 0.1848, 1.347), (0.1571, 0.2352, 1.223), (0.1848, 0.2765, 1.071), (0.2053, 0.3073, 0.8984), (0.218, 0.3262, 0.7108), (0.2222, 0.3326, 0.5157), (0.05518, 0.05518, 1.496), (0.1082, 0.1082, 1.44), (0.1571, 0.1571, 1.347), (0.2, 0.2, 1.223), (0.2352, 0.2352, 1.071), (0.2613, 0.2613, 0.8984), (0.2774, 0.2774, 0.7108), (0.2828, 0.2828, 0.5157), (0.06489, 0.04335, 1.496), (0.1273, 0.08504, 1.44), (0.1848, 0.1235, 1.347), (0.2352, 0.1571, 1.223), (0.2765, 0.1848, 1.071), (0.3073, 0.2053, 0.8984), (0.3262, 0.218, 0.7108), (0.3326, 0.2222, 0.5157), (0.0721, 0.02986, 1.496), (0.1414, 0.05858, 1.44), (0.2053, 0.08504, 1.347), (0.2613, 0.1082, 1.223), (0.3073, 0.1273, 1.071), (0.3414, 0.1414, 0.8984), (0.3625, 0.1501, 0.7108), (0.3696, 0.1531, 0.5157), (0.07654, 0.01522, 1.496), (0.1501, 0.02986, 1.44), (0.218, 0.04335, 1.347), (0.2774, 0.05518, 1.223), (0.3262, 0.06488, 1.071), (0.3625, 0.0721, 0.8984), (0.3848, 0.07654, 0.7108), (0.3923, 0.07804, 0.5157), (0.07804, -1.49e-08, 1.496), (0.1531, -2.235e-08, 1.44), (0.2222, -2.608e-08, 1.347), (0.2828, -2.235e-08, 1.223), (0.3326, -4.098e-08, 1.071), (0.3696, -5.96e-08, 0.8984), (0.3923, -5.96e-08, 0.7108), (0.4, -4.098e-08, 0.5157), (0.07654, -0.01522, 1.496), (0.1501, -0.02986, 1.44), (0.218, -0.04335, 1.347), (0.2774, -0.05518, 1.223), (0.3262, -0.06488, 1.071), (0.3625, -0.0721, 0.8984), (0.3848, -0.07654, 0.7108), (0.3923, -0.07804, 0.5157), (0.0721, -0.02986, 1.496), (0.1414, -0.05858, 1.44), (0.2053, -0.08504, 1.347), (0.2613, -0.1082, 1.223), (0.3073, -0.1273, 1.071), (0.3414, -0.1414, 0.8984), (0.3625, -0.1501, 0.7108), (0.3696, -0.1531, 0.5157), (0.06489, -0.04335, 1.496), (0.1273, -0.08504, 1.44), (0.1848, -0.1235, 1.347), (0.2352, -0.1571, 1.223), (0.2765, -0.1848, 1.071), (0.3073, -0.2053, 0.8984), (0.3262, -0.218, 0.7108), (0.3326, -0.2222, 0.5157), (0.05518, -0.05518, 1.496), (0.1082, -0.1082, 1.44), (0.1571, -0.1571, 1.347), (0.2, -0.2, 1.223), (0.2352, -0.2352, 1.071), (0.2613, -0.2613, 0.8984), (0.2774, -0.2774, 0.7108), (0.2828, -0.2828, 0.5157), (0.04335, -0.06488, 1.496), (0.08504, -0.1273, 1.44), (0.1235, -0.1848, 1.347), (0.1571, -0.2352, 1.223), (0.1848, -0.2765, 1.071), (0.2053, -0.3073, 0.8984), (0.218, -0.3262, 0.7108), (0.2222, -0.3326, 0.5157), (0.02986, -0.0721, 1.496), (0.05858, -0.1414, 1.44), (0.08504, -0.2053, 1.347), (0.1082, -0.2613, 1.223), (0.1273, -0.3073, 1.071), (0.1414, -0.3414, 0.8984), (0.1501, -0.3625, 0.7108), (0.1531, -0.3696, 0.5157), (0.01522, -0.07654, 1.496), (0.02986, -0.1501, 1.44), (0.04335, -0.218, 1.347), (0.05518, -0.2774, 1.223), (0.06488, -0.3262, 1.071), (0.0721, -0.3625, 0.8984), (0.07654, -0.3848, 0.7108), (0.07804, -0.3923, 0.5157), (2.384e-07, -0.07804, 1.496), (2.384e-07, -0.1531, 1.44), (2.384e-07, -0.2222, 1.347), (1.192e-07, -0.2828, 1.223), (1.192e-07, -0.3326, 1.071), (1.192e-07, -0.3696, 0.8984), (1.192e-07, -0.3923, 0.7108), (1.192e-07, -0.4, 0.5157), (-0.01522, -0.07654, 1.496), (-0.02986, -0.1501, 1.44), (-0.04335, -0.218, 1.347), (-0.05518, -0.2774, 1.223), (-0.06488, -0.3262, 1.071), (-0.0721, -0.3625, 0.8984), (-0.07654, -0.3848, 0.7108), (-0.07804, -0.3923, 0.5157), (-0.02986, -0.0721, 1.496), (-0.05858, -0.1414, 1.44), (-0.08504, -0.2053, 1.347), (-0.1082, -0.2613, 1.223), (-0.1273, -0.3073, 1.071), (-0.1414, -0.3414, 0.8984), (-0.1501, -0.3625, 0.7108), (-0.1531, -0.3696, 0.5157), (-0.04335, -0.06488, 1.496), (-0.08504, -0.1273, 1.44), (-0.1235, -0.1848, 1.347), (-0.1571, -0.2352, 1.223), (-0.1848, -0.2765, 1.071), (-0.2053, -0.3073, 0.8984), (-0.218, -0.3262, 0.7108), (-0.2222, -0.3326, 0.5157), (-0.05518, -0.05518, 1.496), (-0.1082, -0.1082, 1.44), (-0.1571, -0.1571, 1.347), (-0.2, -0.2, 1.223), (-0.2352, -0.2352, 1.071), (-0.2613, -0.2613, 0.8984), (-0.2774, -0.2774, 0.7108), (-0.2828, -0.2828, 0.5157), (1.192e-07, -7.078e-08, 1.516), (-0.06488, -0.04335, 1.496), (-0.1273, -0.08504, 1.44), (-0.1848, -0.1235, 1.347), (-0.2352, -0.1571, 1.223), (-0.2765, -0.1848, 1.071), (-0.3073, -0.2053, 0.8984), (-0.3262, -0.218, 0.7108), (-0.3326, -0.2222, 0.5157), (-0.0721, -0.02986, 1.496), (-0.1414, -0.05858, 1.44), (-0.2053, -0.08504, 1.347), (-0.2613, -0.1082, 1.223), (-0.3073, -0.1273, 1.071), (-0.3414, -0.1414, 0.8984), (-0.3625, -0.1501, 0.7108), (-0.3696, -0.1531, 0.5157), (-0.07654, -0.01522, 1.496), (-0.1501, -0.02986, 1.44), (-0.218, -0.04335, 1.347), (-0.2774, -0.05518, 1.223), (-0.3262, -0.06488, 1.071), (-0.3625, -0.0721, 0.8984), (-0.3848, -0.07654, 0.7108), (-0.3923, -0.07804, 0.5157), (-0.2586, 2.608e-08, 0.4393), (-0.2536, 0.05044, 0.4393), (-0.2389, 0.09894, 0.4393), (-0.215, 0.1436, 0.4393), (-0.1828, 0.1828, 0.4393), (-0.1436, 0.215, 0.4393), (-0.09894, 0.2389, 0.4393), (-0.05044, 0.2536, 0.4393), (1.192e-07, 0.2586, 0.4393), (0.05044, 0.2536, 0.4393), (0.09894, 0.2389, 0.4393), (0.1436, 0.215, 0.4393), (0.1828, 0.1828, 0.4393), (0.215, 0.1436, 0.4393), (0.2389, 0.09894, 0.4393), (0.2536, 0.05044, 0.4393), (0.2586, -3.725e-09, 0.4393), (0.2536, -0.05044, 0.4393), (0.2389, -0.09894, 0.4393), (0.215, -0.1436, 0.4393), (0.1828, -0.1828, 0.4393), (0.1436, -0.215, 0.4393), (0.09894, -0.2389, 0.4393), (0.05044, -0.2536, 0.4393), (1.192e-07, -0.2586, 0.4393), (-0.05044, -0.2536, 0.4393), (-0.09894, -0.2389, 0.4393), (-0.1436, -0.215, 0.4393), (-0.1828, -0.1828, 0.4393), (-0.215, -0.1436, 0.4393), (-0.2389, -0.09894, 0.4393), (-0.2536, -0.05044, 0.4393), (-0.2586, 2.608e-08, 0.3554), (-0.2536, 0.05044, 0.3554), (-0.2389, 0.09894, 0.3554), (-0.215, 0.1436, 0.3554), (-0.1828, 0.1828, 0.3554), (-0.1436, 0.215, 0.3554), (-0.09894, 0.2389, 0.3554), (-0.05044, 0.2536, 0.3554), (1.192e-07, 0.2586, 0.3554), (0.05044, 0.2536, 0.3554), (0.09894, 0.2389, 0.3554), (0.1436, 0.215, 0.3554), (0.1828, 0.1828, 0.3554), (0.215, 0.1436, 0.3554), (0.2389, 0.09894, 0.3554), (0.2536, 0.05044, 0.3554), (0.2586, -3.725e-09, 0.3554), (0.2536, -0.05044, 0.3554), (0.2389, -0.09894, 0.3554), (0.215, -0.1436, 0.3554), (0.1828, -0.1828, 0.3554), (0.1436, -0.215, 0.3554), (0.09894, -0.2389, 0.3554), (0.05044, -0.2536, 0.3554), (0.0, -0.2586, 0.3554), (-0.05044, -0.2536, 0.3554), (-0.09894, -0.2389, 0.3554), (-0.1436, -0.215, 0.3554), (-0.1828, -0.1828, 0.3554), (-0.215, -0.1436, 0.3554), (-0.2389, -0.09894, 0.3554), (-0.2536, -0.05044, 0.3554)], [], [(1, 2, 3, 0), (5, 6, 7, 4), (9, 10, 11, 8), (13, 14, 15, 12), (17, 18, 19, 16), (21, 22, 23, 20), (25, 26, 27, 24), (29, 30, 31, 28), (33, 34, 35, 32), (37, 38, 39, 36), (41, 42, 43, 40), (45, 46, 47, 44), (49, 50, 51, 48), (53, 54, 55, 52), (57, 58, 59, 56), (61, 62, 63, 60), (65, 66, 67, 64), (69, 70, 71, 68), (73, 74, 75, 72), (77, 78, 79, 76), (81, 82, 83, 80), (85, 86, 87, 84), (89, 90, 91, 88), (93, 94, 95, 92), (97, 98, 99, 96), (101, 102, 103, 100), (39, 40, 81, 78), (7, 6, 45, 44), (24, 27, 66, 65), (68, 71, 60, 63), (11, 10, 13, 12), (33, 30, 91, 92), (26, 25, 84, 87), (44, 47, 16, 19), (14, 13, 85, 84), (40, 43, 82, 81), (86, 85, 10, 9), (5, 2, 23), (3, 2, 5, 4), (102, 101, 50, 49), (17, 82, 43, 0), (23, 22, 6, 5), (27, 28, 69, 66), (31, 30, 33, 32), (31, 32, 73, 70), (35, 34, 37, 36), (35, 36, 77, 74), (39, 38, 41, 40), (47, 46, 49, 48), (1, 0, 43, 42), (47, 48, 83, 16), (4, 7, 19, 18), (27, 26, 29, 28), (98, 97, 54, 53), (49, 46, 21, 102), (51, 50, 53, 52), (80, 83, 48, 51), (94, 93, 58, 57), (41, 38, 99, 100), (55, 54, 57, 56), (76, 79, 52, 55), (90, 89, 62, 61), (37, 34, 95, 96), (59, 58, 61, 60), (72, 75, 56, 59), (64, 67, 8, 11), (67, 66, 69, 68), (9, 8, 63, 62), (63, 8, 67, 68), (15, 14, 25, 24), (103, 20, 1, 42), (9, 62, 89, 86), (46, 45, 22, 21), (29, 26, 87, 88), (71, 70, 73, 72), (61, 58, 93, 90), (28, 31, 70, 69), (13, 10, 85), (75, 74, 77, 76), (57, 54, 97, 94), (32, 35, 74, 73), (22, 45, 6), (79, 78, 81, 80), (53, 50, 101, 98), (36, 39, 78, 77), (87, 86, 89, 88), (17, 16, 83, 82), (30, 29, 88, 91), (14, 84, 25), (65, 64, 12, 15), (34, 33, 92, 95), (59, 60, 71, 72), (12, 64, 11), (91, 90, 93, 92), (38, 37, 96, 99), (55, 56, 75, 76), (19, 7, 44), (95, 94, 97, 96), (42, 41, 100, 103), (51, 52, 79, 80), (4, 18, 3), (99, 98, 101, 100), (0, 3, 18, 17), (24, 65, 15), (21, 20, 103, 102), (2, 1, 20, 23), (105, 106, 107, 104), (109, 110, 111, 108), (113, 114, 115, 112), (117, 118, 119, 116), (121, 122, 123, 120), (125, 126, 127, 124), (129, 130, 131, 128), (133, 134, 135, 132), (137, 138, 139, 136), (141, 142, 143, 140), (145, 146, 147, 144), (149, 150, 151, 148), (153, 154, 155, 152), (157, 158, 159, 156), (161, 162, 163, 160), (165, 166, 167, 164), (169, 170, 171, 168), (173, 174, 175, 172), (177, 178, 179, 176), (181, 182, 183, 180), (185, 186, 187, 184), (189, 190, 191, 188), (193, 194, 195, 192), (197, 198, 199, 196), (201, 202, 203, 200), (205, 206, 207, 204), (143, 144, 185, 182), (111, 110, 149, 148), (128, 131, 170, 169), (172, 175, 164, 167), (115, 114, 117, 116), (137, 134, 195, 196), (130, 129, 188, 191), (148, 151, 120, 123), (118, 117, 189, 188), (144, 147, 186, 185), (190, 189, 114, 113), (109, 106, 127), (107, 106, 109, 108), (206, 205, 154, 153), (121, 186, 147, 104), (127, 126, 110, 109), (131, 132, 173, 170), (135, 134, 137, 136), (135, 136, 177, 174), (139, 138, 141, 140), (139, 140, 181, 178), (143, 142, 145, 144), (151, 150, 153, 152), (105, 104, 147, 146), (151, 152, 187, 120), (108, 111, 123, 122), (131, 130, 133, 132), (202, 201, 158, 157), (153, 150, 125, 206), (155, 154, 157, 156), (184, 187, 152, 155), (198, 197, 162, 161), (145, 142, 203, 204), (159, 158, 161, 160), (180, 183, 156, 159), (194, 193, 166, 165), (141, 138, 199, 200), (163, 162, 165, 164), (176, 179, 160, 163), (168, 171, 112, 115), (171, 170, 173, 172), (113, 112, 167, 166), (167, 112, 171, 172), (119, 118, 129, 128), (207, 124, 105, 146), (113, 166, 193, 190), (150, 149, 126, 125), (133, 130, 191, 192), (175, 174, 177, 176), (165, 162, 197, 194), (132, 135, 174, 173), (117, 114, 189), (179, 178, 181, 180), (161, 158, 201, 198), (136, 139, 178, 177), (126, 149, 110), (183, 182, 185, 184), (157, 154, 205, 202), (140, 143, 182, 181), (191, 190, 193, 192), (121, 120, 187, 186), (134, 133, 192, 195), (118, 188, 129), (169, 168, 116, 119), (138, 137, 196, 199), (163, 164, 175, 176), (116, 168, 115), (195, 194, 197, 196), (142, 141, 200, 203), (159, 160, 179, 180), (123, 111, 148), (199, 198, 201, 200), (146, 145, 204, 207), (155, 156, 183, 184), (108, 122, 107), (203, 202, 205, 204), (104, 107, 122, 121), (128, 169, 119), (125, 124, 207, 206), (106, 105, 124, 127), (209, 210, 211, 208), (213, 214, 215, 212), (217, 218, 219, 216), (221, 222, 223, 220), (225, 226, 227, 224), (229, 230, 231, 228), (233, 234, 235, 232), (237, 238, 239, 236), (241, 242, 243, 240), (245, 246, 247, 244), (249, 250, 251, 248), (253, 254, 255, 252), (257, 258, 259, 256), (261, 262, 263, 260), (265, 266, 267, 264), (269, 270, 271, 268), (273, 274, 275, 272), (277, 278, 279, 276), (281, 282, 283, 280), (285, 286, 287, 284), (289, 290, 291, 288), (293, 294, 295, 292), (297, 298, 299, 296), (301, 302, 303, 300), (305, 306, 307, 304), (309, 310, 311, 308), (247, 248, 289, 286), (215, 214, 253, 252), (232, 235, 274, 273), (276, 279, 268, 271), (219, 218, 221, 220), (241, 238, 299, 300), (234, 233, 292, 295), (252, 255, 224, 227), (222, 221, 293, 292), (248, 251, 290, 289), (294, 293, 218, 217), (213, 210, 231), (211, 210, 213, 212), (310, 309, 258, 257), (225, 290, 251, 208), (231, 230, 214, 213), (235, 236, 277, 274), (239, 238, 241, 240), (239, 240, 281, 278), (243, 242, 245, 244), (243, 244, 285, 282), (247, 246, 249, 248), (255, 254, 257, 256), (209, 208, 251, 250), (255, 256, 291, 224), (212, 215, 227, 226), (235, 234, 237, 236), (306, 305, 262, 261), (257, 254, 229, 310), (259, 258, 261, 260), (288, 291, 256, 259), (302, 301, 266, 265), (249, 246, 307, 308), (263, 262, 265, 264), (284, 287, 260, 263), (298, 297, 270, 269), (245, 242, 303, 304), (267, 266, 269, 268), (280, 283, 264, 267), (272, 275, 216, 219), (275, 274, 277, 276), (217, 216, 271, 270), (271, 216, 275, 276), (223, 222, 233, 232), (311, 228, 209, 250), (217, 270, 297, 294), (254, 253, 230, 229), (237, 234, 295, 296), (279, 278, 281, 280), (269, 266, 301, 298), (236, 239, 278, 277), (221, 218, 293), (283, 282, 285, 284), (265, 262, 305, 302), (240, 243, 282, 281), (230, 253, 214), (287, 286, 289, 288), (261, 258, 309, 306), (244, 247, 286, 285), (295, 294, 297, 296), (225, 224, 291, 290), (238, 237, 296, 299), (222, 292, 233), (273, 272, 220, 223), (242, 241, 300, 303), (267, 268, 279, 280), (220, 272, 219), (299, 298, 301, 300), (246, 245, 304, 307), (263, 264, 283, 284), (227, 215, 252), (303, 302, 305, 304), (250, 249, 308, 311), (259, 260, 287, 288), (212, 226, 211), (307, 306, 309, 308), (208, 211, 226, 225), (232, 273, 223), (229, 228, 311, 310), (210, 209, 228, 231), (313, 314, 315, 312), (317, 318, 319, 316), (321, 322, 323, 320), (325, 326, 327, 324), (329, 330, 331, 328), (333, 334, 335, 332), (337, 338, 339, 336), (341, 342, 343, 340), (345, 346, 347, 344), (349, 350, 351, 348), (353, 354, 355, 352), (357, 358, 359, 356), (361, 362, 363, 360), (365, 366, 367, 364), (369, 370, 371, 368), (373, 374, 375, 372), (377, 378, 379, 376), (381, 382, 383, 380), (385, 386, 387, 384), (389, 390, 391, 388), (393, 394, 395, 392), (397, 398, 399, 396), (401, 402, 403, 400), (405, 406, 407, 404), (409, 410, 411, 408), (413, 414, 415, 412), (351, 352, 393, 390), (319, 318, 357, 356), (336, 339, 378, 377), (380, 383, 372, 375), (323, 322, 325, 324), (345, 342, 403, 404), (338, 337, 396, 399), (356, 359, 328, 331), (326, 325, 397, 396), (352, 355, 394, 393), (398, 397, 322, 321), (317, 314, 335), (315, 314, 317, 316), (414, 413, 362, 361), (329, 394, 355, 312), (335, 334, 318, 317), (339, 340, 381, 378), (343, 342, 345, 344), (343, 344, 385, 382), (347, 346, 349, 348), (347, 348, 389, 386), (351, 350, 353, 352), (359, 358, 361, 360), (313, 312, 355, 354), (359, 360, 395, 328), (316, 319, 331, 330), (339, 338, 341, 340), (410, 409, 366, 365), (361, 358, 333, 414), (363, 362, 365, 364), (392, 395, 360, 363), (406, 405, 370, 369), (353, 350, 411, 412), (367, 366, 369, 368), (388, 391, 364, 367), (402, 401, 374, 373), (349, 346, 407, 408), (371, 370, 373, 372), (384, 387, 368, 371), (376, 379, 320, 323), (379, 378, 381, 380), (321, 320, 375, 374), (375, 320, 379, 380), (327, 326, 337, 336), (415, 332, 313, 354), (321, 374, 401, 398), (358, 357, 334, 333), (341, 338, 399, 400), (383, 382, 385, 384), (373, 370, 405, 402), (340, 343, 382, 381), (325, 322, 397), (387, 386, 389, 388), (369, 366, 409, 406), (344, 347, 386, 385), (334, 357, 318), (391, 390, 393, 392), (365, 362, 413, 410), (348, 351, 390, 389), (399, 398, 401, 400), (329, 328, 395, 394), (342, 341, 400, 403), (326, 396, 337), (377, 376, 324, 327), (346, 345, 404, 407), (371, 372, 383, 384), (324, 376, 323), (403, 402, 405, 404), (350, 349, 408, 411), (367, 368, 387, 388), (331, 319, 356), (407, 406, 409, 408), (354, 353, 412, 415), (363, 364, 391, 392), (316, 330, 315), (411, 410, 413, 412), (312, 315, 330, 329), (336, 377, 327), (333, 332, 415, 414), (314, 313, 332, 335), (420, 419, 427, 428), (421, 420, 428, 429), (422, 421, 429, 430), (423, 422, 430, 431), (417, 416, 424, 425), (418, 417, 425, 426), (419, 418, 426, 427), (430, 429, 437, 438), (431, 430, 438, 439), (425, 424, 432, 433), (426, 425, 433, 434), (427, 426, 434, 435), (428, 427, 435, 436), (429, 428, 436, 437), (436, 435, 443, 444), (437, 436, 444, 445), (438, 437, 445, 446), (439, 438, 446, 447), (433, 432, 440, 441), (434, 433, 441, 442), (435, 434, 442, 443), (442, 441, 449, 450), (443, 442, 450, 451), (444, 443, 451, 452), (445, 444, 452, 453), (446, 445, 453, 454), (447, 446, 454, 455), (441, 440, 448, 449), (454, 453, 461, 462), (455, 454, 462, 463), (449, 448, 456, 457), (450, 449, 457, 458), (451, 450, 458, 459), (452, 451, 459, 460), (453, 452, 460, 461), (460, 459, 467, 468), (461, 460, 468, 469), (462, 461, 469, 470), (463, 462, 470, 471), (457, 456, 464, 465), (458, 457, 465, 466), (459, 458, 466, 467), (465, 464, 472, 473), (466, 465, 473, 474), (467, 466, 474, 475), (468, 467, 475, 476), (469, 468, 476, 477), (470, 469, 477, 478), (471, 470, 478, 479), (477, 476, 484, 485), (478, 477, 485, 486), (479, 478, 486, 487), (473, 472, 480, 481), (474, 473, 481, 482), (475, 474, 482, 483), (476, 475, 483, 484), (483, 482, 490, 491), (484, 483, 491, 492), (485, 484, 492, 493), (486, 485, 493, 494), (487, 486, 494, 495), (481, 480, 488, 489), (482, 481, 489, 490), (495, 494, 502, 503), (489, 488, 496, 497), (490, 489, 497, 498), (491, 490, 498, 499), (492, 491, 499, 500), (493, 492, 500, 501), (494, 493, 501, 502), (501, 500, 508, 509), (502, 501, 509, 510), (503, 502, 510, 511), (497, 496, 504, 505), (498, 497, 505, 506), (499, 498, 506, 507), (500, 499, 507, 508), (507, 506, 514, 515), (508, 507, 515, 516), (509, 508, 516, 517), (510, 509, 517, 518), (511, 510, 518, 519), (505, 504, 512, 513), (506, 505, 513, 514), (519, 518, 526, 527), (513, 512, 520, 521), (514, 513, 521, 522), (515, 514, 522, 523), (516, 515, 523, 524), (517, 516, 524, 525), (518, 517, 525, 526), (525, 524, 532, 533), (526, 525, 533, 534), (527, 526, 534, 535), (521, 520, 528, 529), (522, 521, 529, 530), (523, 522, 530, 531), (524, 523, 531, 532), (531, 530, 538, 539), (532, 531, 539, 540), (533, 532, 540, 541), (534, 533, 541, 542), (535, 534, 542, 543), (529, 528, 536, 537), (530, 529, 537, 538), (543, 542, 550, 551), (537, 536, 544, 545), (538, 537, 545, 546), (539, 538, 546, 547), (540, 539, 547, 548), (541, 540, 548, 549), (542, 541, 549, 550), (548, 547, 555, 556), (549, 548, 556, 557), (550, 549, 557, 558), (551, 550, 558, 559), (545, 544, 552, 553), (546, 545, 553, 554), (547, 546, 554, 555), (554, 553, 561, 562), (555, 554, 562, 563), (556, 555, 563, 564), (557, 556, 564, 565), (558, 557, 565, 566), (559, 558, 566, 567), (553, 552, 560, 561), (566, 565, 573, 574), (567, 566, 574, 575), (561, 560, 568, 569), (562, 561, 569, 570), (563, 562, 570, 571), (564, 563, 571, 572), (565, 564, 572, 573), (572, 571, 579, 580), (573, 572, 580, 581), (574, 573, 581, 582), (575, 574, 582, 583), (569, 568, 576, 577), (570, 569, 577, 578), (571, 570, 578, 579), (578, 577, 585, 586), (579, 578, 586, 587), (580, 579, 587, 588), (581, 580, 588, 589), (582, 581, 589, 590), (583, 582, 590, 591), (577, 576, 584, 585), (590, 589, 597, 598), (591, 590, 598, 599), (585, 584, 592, 593), (586, 585, 593, 594), (587, 586, 594, 595), (588, 587, 595, 596), (589, 588, 596, 597), (596, 595, 603, 604), (597, 596, 604, 605), (598, 597, 605, 606), (599, 598, 606, 607), (593, 592, 600, 601), (594, 593, 601, 602), (595, 594, 602, 603), (602, 601, 609, 610), (603, 602, 610, 611), (604, 603, 611, 612), (605, 604, 612, 613), (606, 605, 613, 614), (607, 606, 614, 615), (601, 600, 608, 609), (614, 613, 621, 622), (615, 614, 622, 623), (609, 608, 616, 617), (610, 609, 617, 618), (611, 610, 618, 619), (612, 611, 619, 620), (613, 612, 620, 621), (619, 618, 626, 627), (620, 619, 627, 628), (621, 620, 628, 629), (622, 621, 629, 630), (623, 622, 630, 631), (617, 616, 624, 625), (618, 617, 625, 626), (631, 630, 638, 639), (625, 624, 632, 633), (626, 625, 633, 634), (627, 626, 634, 635), (628, 627, 635, 636), (629, 628, 636, 637), (630, 629, 637, 638), (637, 636, 644, 645), (638, 637, 645, 646), (639, 638, 646, 647), (633, 632, 640, 641), (634, 633, 641, 642), (635, 634, 642, 643), (636, 635, 643, 644), (643, 642, 651, 652), (644, 643, 652, 653), (645, 644, 653, 654), (646, 645, 654, 655), (647, 646, 655, 656), (641, 640, 649, 650), (642, 641, 650, 651), (656, 655, 663, 664), (650, 649, 657, 658), (651, 650, 658, 659), (652, 651, 659, 660), (653, 652, 660, 661), (654, 653, 661, 662), (655, 654, 662, 663), (662, 661, 669, 670), (663, 662, 670, 671), (664, 663, 671, 672), (658, 657, 665, 666), (659, 658, 666, 667), (660, 659, 667, 668), (661, 660, 668, 669), (416, 648, 424), (424, 648, 432), (432, 648, 440), (440, 648, 448), (448, 648, 456), (456, 648, 464), (464, 648, 472), (472, 648, 480), (480, 648, 488), (488, 648, 496), (496, 648, 504), (504, 648, 512), (512, 648, 520), (520, 648, 528), (528, 648, 536), (536, 648, 544), (544, 648, 552), (552, 648, 560), (560, 648, 568), (568, 648, 576), (576, 648, 584), (584, 648, 592), (592, 648, 600), (600, 648, 608), (608, 648, 616), (616, 648, 624), (624, 648, 632), (632, 648, 640), (640, 648, 649), (649, 648, 657), (657, 648, 665), (668, 667, 418, 419), (669, 668, 419, 420), (670, 669, 420, 421), (671, 670, 421, 422), (665, 648, 416), (672, 671, 422, 423), (666, 665, 416, 417), (591, 599, 695, 694), (667, 666, 417, 418), (694, 695, 727, 726), (447, 455, 677, 676), (656, 664, 703, 702), (439, 447, 676, 675), (647, 656, 702, 701), (471, 479, 680, 679), (631, 639, 700, 699), (503, 511, 684, 683), (535, 543, 688, 687), (623, 631, 699, 698), (607, 615, 697, 696), (567, 575, 692, 691), (423, 431, 674, 673), (599, 607, 696, 695), (543, 551, 689, 688), (519, 527, 686, 685), (479, 487, 681, 680), (511, 519, 685, 684), (583, 591, 694, 693), (455, 463, 678, 677), (672, 423, 673, 704), (575, 583, 693, 692), (664, 672, 704, 703), (639, 647, 701, 700), (495, 503, 683, 682), (615, 623, 698, 697), (487, 495, 682, 681), (559, 567, 691, 690), (431, 439, 675, 674), (463, 471, 679, 678), (551, 559, 690, 689), (527, 535, 687, 686), (689, 690, 722, 721), (684, 685, 717, 716), (679, 680, 712, 711), (674, 675, 707, 706), (700, 701, 733, 732), (695, 696, 728, 727), (690, 691, 723, 722), (685, 686, 718, 717), (680, 681, 713, 712), (675, 676, 708, 707), (701, 702, 734, 733), (696, 697, 729, 728), (691, 692, 724, 723), (686, 687, 719, 718), (681, 682, 714, 713), (676, 677, 709, 708), (702, 703, 735, 734), (697, 698, 730, 729), (692, 693, 725, 724), (687, 688, 720, 719), (682, 683, 715, 714), (677, 678, 710, 709), (703, 704, 736, 735), (698, 699, 731, 730), (693, 694, 726, 725), (688, 689, 721, 720), (683, 684, 716, 715), (678, 679, 711, 710), (673, 674, 706, 705), (704, 673, 705, 736), (699, 700, 732, 731), (706, 707, 708, 709, 710, 711, 712, 713, 714, 715, 716, 717, 718, 719, 720, 721, 722, 723, 724, 725, 726, 727, 728, 729, 730, 731, 732, 733, 734, 735, 736, 705)])
me_cube_001.polygons.foreach_set('use_smooth', [0, 0, 0, 0, 0, 0, 0, 0, 0, 0, 0, 0, 0, 0, 0, 0, 0, 0, 0, 0, 0, 0, 0, 0, 0, 0, 0, 0, 0, 0, 0, 0, 0, 0, 0, 0, 0, 0, 0, 0, 0, 0, 0, 0, 0, 0, 0, 0, 0, 0, 0, 0, 0, 0, 0, 0, 0, 0, 0, 0, 0, 0, 0, 0, 0, 0, 0, 0, 0, 0, 0, 0, 0, 0, 0, 0, 0, 0, 0, 0, 0, 0, 0, 0, 0, 0, 0, 0, 0, 0, 0, 0, 0, 0, 0, 0, 0, 0, 0, 0, 0, 0, 0, 0, 0, 0, 0, 0, 0, 0, 0, 0, 0, 0, 0, 0, 0, 0, 0, 0, 0, 0, 0, 0, 0, 0, 0, 0, 0, 0, 0, 0, 0, 0, 0, 0, 0, 0, 0, 0, 0, 0, 0, 0, 0, 0, 0, 0, 0, 0, 0, 0, 0, 0, 0, 0, 0, 0, 0, 0, 0, 0, 0, 0, 0, 0, 0, 0, 0, 0, 0, 0, 0, 0, 0, 0, 0, 0, 0, 0, 0, 0, 0, 0, 0, 0, 0, 0, 0, 0, 0, 0, 0, 0, 0, 0, 0, 0, 0, 0, 0, 0, 0, 0, 0, 0, 0, 0, 0, 0, 0, 0, 0, 0, 0, 0, 0, 0, 0, 0, 0, 0, 0, 0, 0, 0, 0, 0, 0, 0, 0, 0, 0, 0, 0, 0, 0, 0, 0, 0, 0, 0, 0, 0, 0, 0, 0, 0, 0, 0, 0, 0, 0, 0, 0, 0, 0, 0, 0, 0, 0, 0, 0, 0, 0, 0, 0, 0, 0, 0, 0, 0, 0, 0, 0, 0, 0, 0, 0, 0, 0, 0, 0, 0, 0, 0, 0, 0, 0, 0, 0, 0, 0, 0, 0, 0, 0, 0, 0, 0, 0, 0, 0, 0, 0, 0, 0, 0, 0, 0, 0, 0, 0, 0, 0, 0, 0, 0, 0, 0, 0, 0, 0, 0, 0, 0, 0, 0, 0, 0, 0, 0, 0, 0, 0, 0, 0, 0, 0, 0, 0, 0, 0, 0, 0, 0, 0, 0, 0, 0, 0, 0, 0, 0, 0, 0, 0, 0, 0, 0, 0, 0, 0, 0, 0, 0, 0, 0, 0, 0, 0, 0, 0, 0, 0, 0, 0, 0, 0, 0, 0, 0, 0, 0, 0, 0, 0, 0, 0, 0, 0, 0, 0, 0, 0, 0, 0, 0, 0, 0, 0, 0, 0, 0, 0, 0, 0, 0, 0, 0, 0, 0, 0, 0, 0, 0, 0, 0, 0, 0, 0, 0, 0, 0, 1, 1, 1, 1, 1, 1, 1, 1, 1, 1, 1, 1, 1, 1, 1, 1, 1, 1, 1, 1, 1, 1, 1, 1, 1, 1, 1, 1, 1, 1, 1, 1, 1, 1, 1, 1, 1, 1, 1, 1, 1, 1, 1, 1, 1, 1, 1, 1, 1, 1, 1, 1, 1, 1, 1, 1, 1, 1, 1, 1, 1, 1, 1, 1, 1, 1, 1, 1, 1, 1, 1, 1, 1, 1, 1, 1, 1, 1, 1, 1, 1, 1, 1, 1, 1, 1, 1, 1, 1, 1, 1, 1, 1, 1, 1, 1, 1, 1, 1, 1, 1, 1, 1, 1, 1, 1, 1, 1, 1, 1, 1, 1, 1, 1, 1, 1, 1, 1, 1, 1, 1, 1, 1, 1, 1, 1, 1, 1, 1, 1, 1, 1, 1, 1, 1, 1, 1, 1, 1, 1, 1, 1, 1, 1, 1, 1, 1, 1, 1, 1, 1, 1, 1, 1, 1, 1, 1, 1, 1, 1, 1, 1, 1, 1, 1, 1, 1, 1, 1, 1, 1, 1, 1, 1, 1, 1, 1, 1, 1, 1, 1, 1, 1, 1, 1, 1, 1, 1, 1, 1, 1, 1, 1, 1, 1, 1, 1, 1, 1, 1, 1, 1, 1, 1, 1, 1, 1, 1, 1, 1, 1, 1, 1, 1, 1, 1, 1, 1, 1, 1, 1, 1, 1, 1, 1, 1, 1, 1, 1, 1, 1, 1, 1, 1, 1, 1, 1, 1, 1, 1, 1, 1, 1, 1, 1, 1, 1, 1, 1, 1, 1, 1, 1, 1, 1, 1, 1, 1, 1, 1, 1, 1, 1, 1, 1, 1, 1, 1, 1, 1, 1, 1, 1, 1, 1, 1, 1, 1, 1, 1, 1, 1, 1, 1, 1, 1, 1, 1, 1, 1, 1, 1, 1, 1, 1, 1, 1, 1, 1, 1, 1, 1, 1, 1, 1, 1, 1, 1, 1, 1, 1, 1, 1, 1, 1, 1, 1, 1, 1, 1, 1])
me_cube_001.use_remesh_preserve_volume = False
me_cube_001.use_remesh_preserve_attributes = False
me_cube_001.use_mirror_vertex_groups = False
me_cube_001.update()

# ---- objects
ob_sun = bpy.data.objects.new('Sun', light_sun)
ob_cylinder = bpy.data.objects.new('Cylinder', me_cylinder)
ob_cube = bpy.data.objects.new('Cube', me_cube_001)
ob_lamp = bpy.data.objects.new('Lamp', light_lamp)
ob_camera = bpy.data.objects.new('Camera', cam_camera)

# ---- transforms, parenting, visibility, modifiers, constraints
ob_sun.location = (0.04498, 0.1719, 7.165)
ob_sun.lineart.crease_threshold = 0.0
ob_cylinder.location = (0.0, 0.0, 0.0)
ob_cylinder.lineart.crease_threshold = 0.0
ob_cube.location = (0.0, 0.0, 2.374)
ob_cube.lineart.crease_threshold = 0.0
ob_lamp.location = (4.446, -4.399, 3.362)
ob_lamp.rotation_euler = (0.6503, 0.05522, 1.866)
ob_lamp.lock_rotations_4d = False
ob_lamp.empty_display_type = 'ARROWS'
ob_lamp.color = (0.0, 0.0, 0.0, 0.0)
ob_lamp.lineart.crease_threshold = 0.0
ob_camera.location = (4.244, -3.439, 6.248)
ob_camera.rotation_euler = (0.7854, 0.0, 0.7854)
ob_camera.lock_rotations_4d = False
ob_camera.empty_display_type = 'ARROWS'
ob_camera.color = (0.0, 0.0, 0.0, 0.0)
ob_camera.display_type = 'WIRE'
ob_camera.lineart.crease_threshold = 0.0

# ---- collection membership
col_collection_1.objects.link(ob_sun)
col_collection_1.objects.link(ob_cylinder)
col_collection_1.objects.link(ob_cube)
col_collection_1.objects.link(ob_lamp)
col_collection_1.objects.link(ob_camera)

# ---- scene / render settings (as saved in the file)
scene.camera = ob_camera
scene.frame_start = 1; scene.frame_end = 250; scene.frame_set(1)
scene.render.engine = 'BLENDER_EEVEE_NEXT'
scene.render.image_settings.color_mode = 'RGB'
scene.render.image_settings.compression = 90
scene.render.resolution_percentage = 50
scene.render.dither_intensity = 0.0
scene.render.bake_margin = 2
scene.cycles.use_denoising = False
scene.cycles.samples = 10
scene.cycles.sampling_pattern = 'TABULATED_SOBOL'
scene.cycles.light_sampling_threshold = 0.0
scene.cycles.use_adaptive_sampling = False
scene.cycles.use_light_tree = False
scene.cycles.blur_glossy = 0.0
scene.cycles.volume_bounces = 1
scene.cycles.pixel_filter_type = 'GAUSSIAN'
scene.cycles.sample_clamp_indirect = 0.0
scene.view_settings.view_transform = 'Standard'
bpy.context.view_layer.update()
